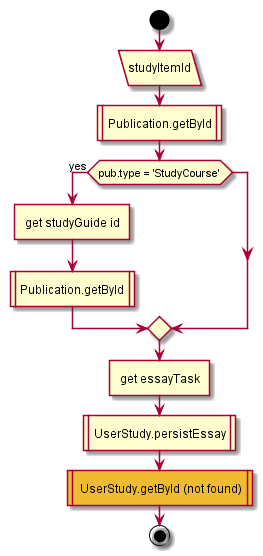

The diagram above was rendered by PlantUML. Its source (embedded in the PNG):
@startuml
start
:studyItemId/
:Publication.getById|
if (pub.type = 'StudyCourse') then (yes)
:get studyGuide id]
:Publication.getById|
endif;
:get essayTask]
:UserStudy.persistEssay|

#eebb33: UserStudy.getById (not found)|
end
@enduml